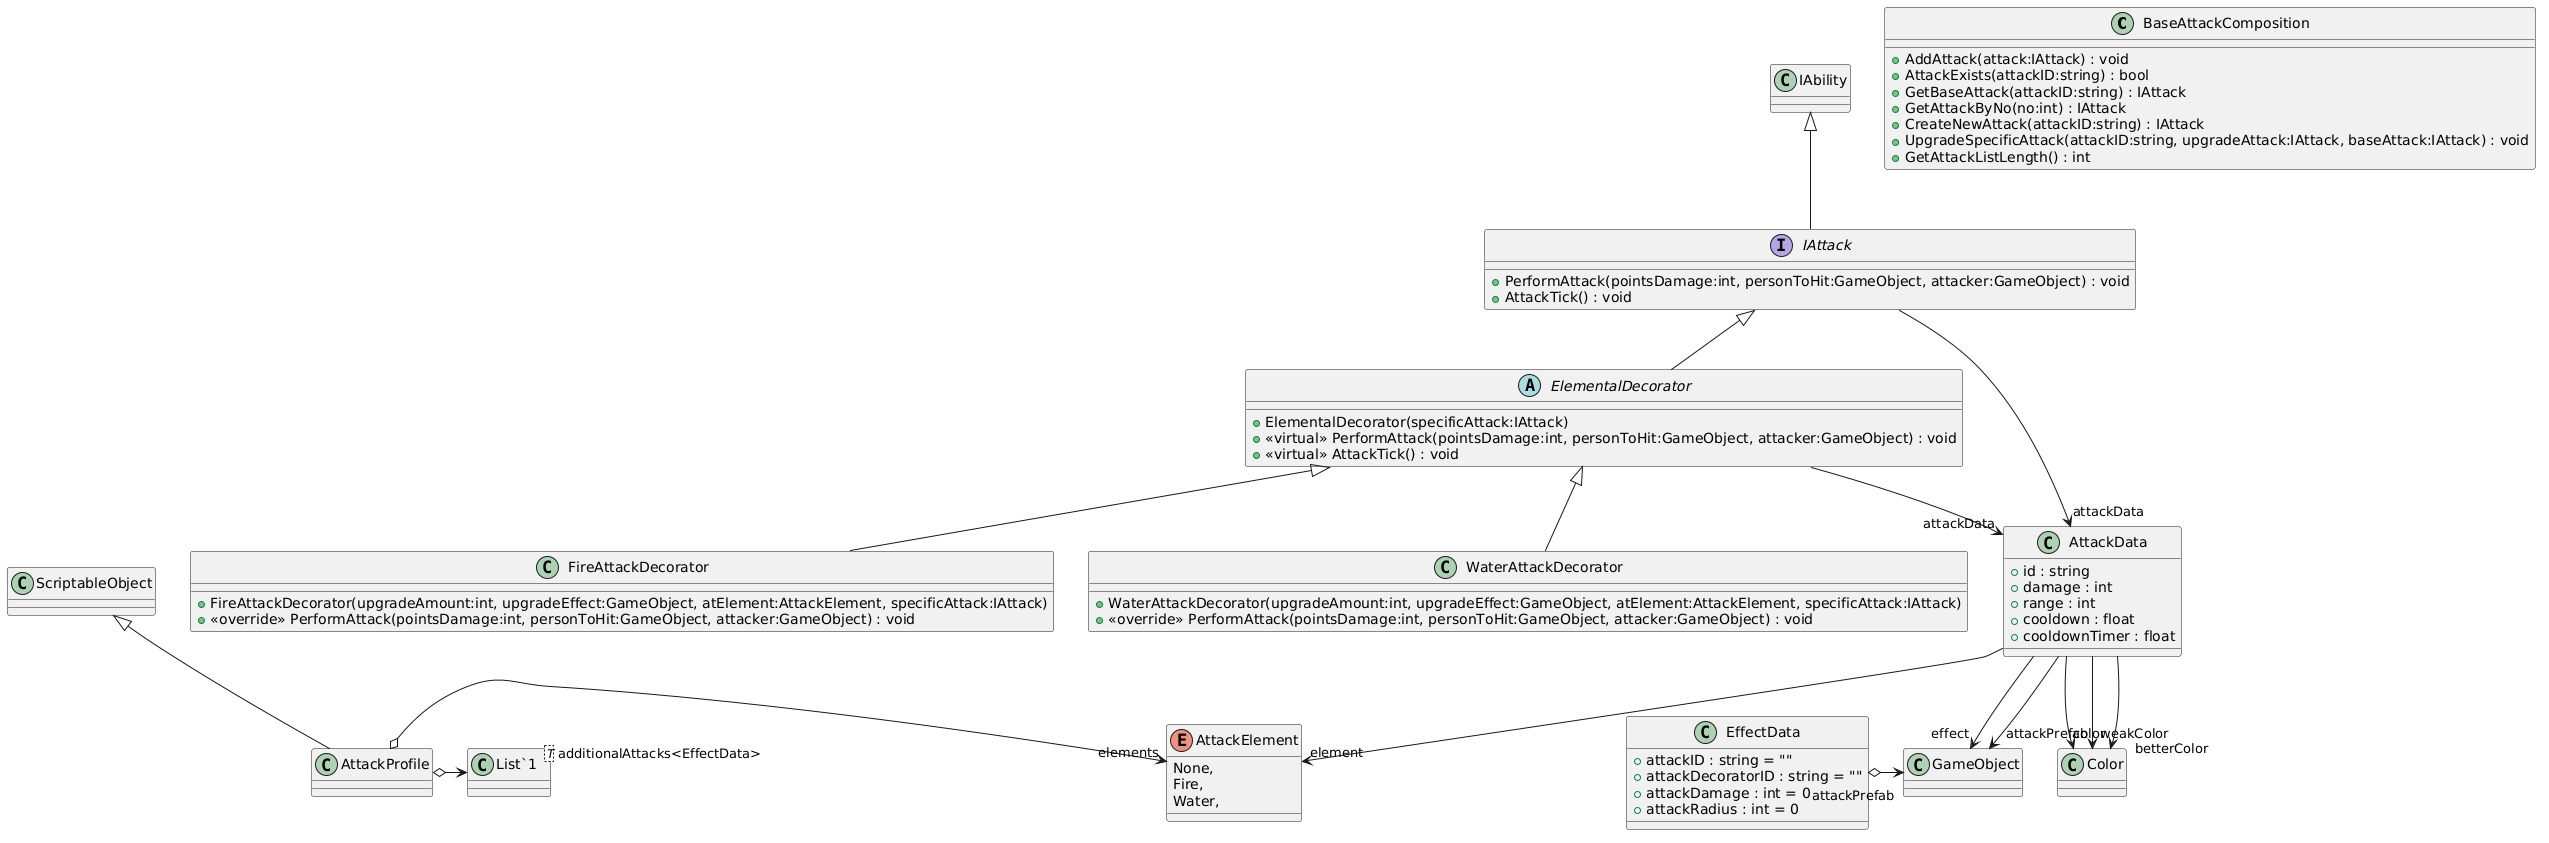

The diagram above was rendered by PlantUML. Its source (embedded in the PNG):
@startuml
class BaseAttackComposition {
    + AddAttack(attack:IAttack) : void
    + AttackExists(attackID:string) : bool
    + GetBaseAttack(attackID:string) : IAttack
    + GetAttackByNo(no:int) : IAttack
    + CreateNewAttack(attackID:string) : IAttack
    + UpgradeSpecificAttack(attackID:string, upgradeAttack:IAttack, baseAttack:IAttack) : void
    + GetAttackListLength() : int
}

class FireAttackDecorator {
    + FireAttackDecorator(upgradeAmount:int, upgradeEffect:GameObject, atElement:AttackElement, specificAttack:IAttack)
    + <<override>> PerformAttack(pointsDamage:int, personToHit:GameObject, attacker:GameObject) : void
}
ElementalDecorator <|-- FireAttackDecorator

class WaterAttackDecorator {
    + WaterAttackDecorator(upgradeAmount:int, upgradeEffect:GameObject, atElement:AttackElement, specificAttack:IAttack)
    + <<override>> PerformAttack(pointsDamage:int, personToHit:GameObject, attacker:GameObject) : void
}
ElementalDecorator <|-- WaterAttackDecorator

abstract class ElementalDecorator {
    + ElementalDecorator(specificAttack:IAttack)
    + <<virtual>> PerformAttack(pointsDamage:int, personToHit:GameObject, attacker:GameObject) : void
    + <<virtual>> AttackTick() : void
}
IAttack <|-- ElementalDecorator
ElementalDecorator --> "attackData" AttackData

class AttackProfile {
}
class EffectData {
    + attackID : string = ""
    + attackDecoratorID : string = ""
    + attackDamage : int = 0
    + attackRadius : int = 0
}
enum AttackElement {
    None,
    Fire,
    Water,
}
class "List`1"<T> {
}
ScriptableObject <|-- AttackProfile
AttackProfile o-> "elements" AttackElement
AttackProfile o-> "additionalAttacks<EffectData>" "List`1"
EffectData o-> "attackPrefab" GameObject

interface IAttack {
    + PerformAttack(pointsDamage:int, personToHit:GameObject, attacker:GameObject) : void
    + AttackTick() : void
}
class AttackData {
    + id : string
    + damage : int
    + range : int
    + cooldown : float
    + cooldownTimer : float
}
IAbility <|-- IAttack
IAttack --> "attackData" AttackData
AttackData --> "color" Color
AttackData --> "weakColor" Color
AttackData --> "betterColor" Color
AttackData --> "effect" GameObject
AttackData --> "element" AttackElement
AttackData --> "attackPrefab" GameObject
@enduml